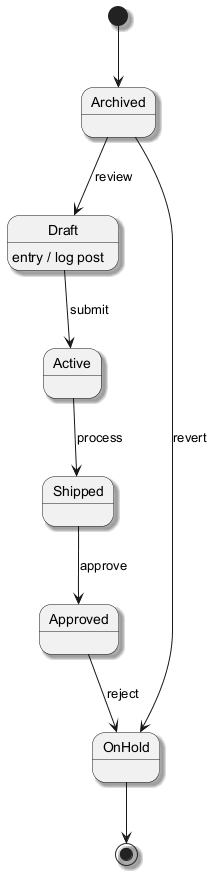

The diagram above was rendered by PlantUML. Its source (embedded in the PNG):
@startuml
skinparam monochrome true
skinparam shadowing true
[*] --> Archived
Archived --> Draft : review
Draft --> Active : submit
Draft : entry / log post
Active --> Shipped : process
Shipped --> Approved : approve
Approved --> OnHold : reject
Archived --> OnHold : revert
OnHold --> [*]
@enduml